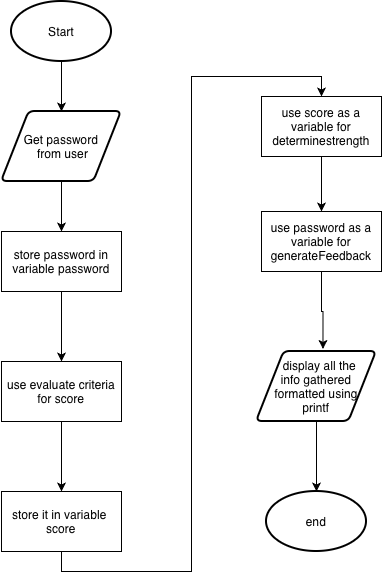

The diagram above was exported from draw.io. Its source (the exported page's mxGraphModel, read from the mxfile embedded in the PNG):
<mxGraphModel dx="976" dy="665" grid="1" gridSize="10" guides="1" tooltips="1" connect="1" arrows="1" fold="1" page="1" pageScale="1" pageWidth="850" pageHeight="1100" math="0" shadow="0">
  <root>
    <mxCell id="0" />
    <mxCell id="1" parent="0" />
    <mxCell id="-kplQ0saCQ0knyK92Lam-18" edge="1" parent="1" source="-kplQ0saCQ0knyK92Lam-9" style="edgeStyle=orthogonalEdgeStyle;rounded=0;orthogonalLoop=1;jettySize=auto;html=1;exitX=0.5;exitY=1;exitDx=0;exitDy=0;exitPerimeter=0;entryX=0.5;entryY=0;entryDx=0;entryDy=0;" target="-kplQ0saCQ0knyK92Lam-10">
      <mxGeometry relative="1" as="geometry" />
    </mxCell>
    <mxCell id="-kplQ0saCQ0knyK92Lam-9" parent="1" style="strokeWidth=2;html=1;shape=mxgraph.flowchart.start_1;whiteSpace=wrap;" value="Start" vertex="1">
      <mxGeometry height="60" width="100" x="250" y="60" as="geometry" />
    </mxCell>
    <mxCell id="-kplQ0saCQ0knyK92Lam-19" edge="1" parent="1" source="-kplQ0saCQ0knyK92Lam-10" style="edgeStyle=orthogonalEdgeStyle;rounded=0;orthogonalLoop=1;jettySize=auto;html=1;exitX=0.5;exitY=1;exitDx=0;exitDy=0;entryX=0.5;entryY=0;entryDx=0;entryDy=0;" target="-kplQ0saCQ0knyK92Lam-15">
      <mxGeometry relative="1" as="geometry" />
    </mxCell>
    <mxCell id="-kplQ0saCQ0knyK92Lam-10" parent="1" style="shape=parallelogram;html=1;strokeWidth=2;perimeter=parallelogramPerimeter;whiteSpace=wrap;rounded=1;arcSize=12;size=0.23;" value="Get password&lt;div&gt;&amp;nbsp;from user&lt;/div&gt;" vertex="1">
      <mxGeometry height="70" width="120" x="240" y="170" as="geometry" />
    </mxCell>
    <mxCell id="-kplQ0saCQ0knyK92Lam-21" edge="1" parent="1" source="-kplQ0saCQ0knyK92Lam-11" style="edgeStyle=orthogonalEdgeStyle;rounded=0;orthogonalLoop=1;jettySize=auto;html=1;exitX=0.5;exitY=1;exitDx=0;exitDy=0;entryX=0.5;entryY=0;entryDx=0;entryDy=0;" target="-kplQ0saCQ0knyK92Lam-12">
      <mxGeometry relative="1" as="geometry" />
    </mxCell>
    <mxCell id="-kplQ0saCQ0knyK92Lam-11" parent="1" style="rounded=0;whiteSpace=wrap;html=1;" value="use evaluate criteria&lt;div&gt;for score&lt;/div&gt;" vertex="1">
      <mxGeometry height="60" width="120" x="240" y="420" as="geometry" />
    </mxCell>
    <mxCell id="-kplQ0saCQ0knyK92Lam-22" edge="1" parent="1" source="-kplQ0saCQ0knyK92Lam-12" style="edgeStyle=orthogonalEdgeStyle;rounded=0;orthogonalLoop=1;jettySize=auto;html=1;exitX=0.5;exitY=1;exitDx=0;exitDy=0;entryX=0.5;entryY=0;entryDx=0;entryDy=0;" target="-kplQ0saCQ0knyK92Lam-14">
      <mxGeometry relative="1" as="geometry" />
    </mxCell>
    <mxCell id="-kplQ0saCQ0knyK92Lam-12" parent="1" style="rounded=0;whiteSpace=wrap;html=1;" value="store it in variable&amp;nbsp;&lt;div&gt;score&lt;/div&gt;" vertex="1">
      <mxGeometry height="60" width="120" x="240" y="550" as="geometry" />
    </mxCell>
    <mxCell id="-kplQ0saCQ0knyK92Lam-13" parent="1" style="rounded=0;whiteSpace=wrap;html=1;" value="use password as a variable for generateFeedback" vertex="1">
      <mxGeometry height="60" width="120" x="500" y="270" as="geometry" />
    </mxCell>
    <mxCell id="-kplQ0saCQ0knyK92Lam-23" edge="1" parent="1" source="-kplQ0saCQ0knyK92Lam-14" style="edgeStyle=orthogonalEdgeStyle;rounded=0;orthogonalLoop=1;jettySize=auto;html=1;exitX=0.5;exitY=1;exitDx=0;exitDy=0;entryX=0.5;entryY=0;entryDx=0;entryDy=0;" target="-kplQ0saCQ0knyK92Lam-13">
      <mxGeometry relative="1" as="geometry" />
    </mxCell>
    <mxCell id="-kplQ0saCQ0knyK92Lam-14" parent="1" style="rounded=0;whiteSpace=wrap;html=1;" value="use score as a variable for determinestrength" vertex="1">
      <mxGeometry height="60" width="120" x="500" y="155" as="geometry" />
    </mxCell>
    <mxCell id="-kplQ0saCQ0knyK92Lam-20" edge="1" parent="1" source="-kplQ0saCQ0knyK92Lam-15" style="edgeStyle=orthogonalEdgeStyle;rounded=0;orthogonalLoop=1;jettySize=auto;html=1;exitX=0.5;exitY=1;exitDx=0;exitDy=0;" target="-kplQ0saCQ0knyK92Lam-11">
      <mxGeometry relative="1" as="geometry" />
    </mxCell>
    <mxCell id="-kplQ0saCQ0knyK92Lam-15" parent="1" style="rounded=0;whiteSpace=wrap;html=1;" value="store password in variable password" vertex="1">
      <mxGeometry height="60" width="120" x="240" y="290" as="geometry" />
    </mxCell>
    <mxCell id="-kplQ0saCQ0knyK92Lam-16" parent="1" style="shape=parallelogram;html=1;strokeWidth=2;perimeter=parallelogramPerimeter;whiteSpace=wrap;rounded=1;arcSize=12;size=0.23;" value="&amp;nbsp; &amp;nbsp;display all the&amp;nbsp;&lt;div&gt;info gathered&lt;div&gt;&amp;nbsp;formatted using&amp;nbsp;&lt;/div&gt;&lt;div&gt;printf&lt;/div&gt;&lt;/div&gt;" vertex="1">
      <mxGeometry height="70" width="120" x="495" y="410" as="geometry" />
    </mxCell>
    <mxCell id="-kplQ0saCQ0knyK92Lam-17" parent="1" style="strokeWidth=2;html=1;shape=mxgraph.flowchart.start_1;whiteSpace=wrap;" value="end" vertex="1">
      <mxGeometry height="60" width="100" x="505" y="550" as="geometry" />
    </mxCell>
    <mxCell id="-kplQ0saCQ0knyK92Lam-24" edge="1" parent="1" source="-kplQ0saCQ0knyK92Lam-13" style="edgeStyle=orthogonalEdgeStyle;rounded=0;orthogonalLoop=1;jettySize=auto;html=1;exitX=0.5;exitY=1;exitDx=0;exitDy=0;entryX=0.554;entryY=-0.037;entryDx=0;entryDy=0;entryPerimeter=0;" target="-kplQ0saCQ0knyK92Lam-16">
      <mxGeometry relative="1" as="geometry" />
    </mxCell>
    <mxCell id="-kplQ0saCQ0knyK92Lam-25" edge="1" parent="1" source="-kplQ0saCQ0knyK92Lam-16" style="edgeStyle=orthogonalEdgeStyle;rounded=0;orthogonalLoop=1;jettySize=auto;html=1;exitX=0.5;exitY=1;exitDx=0;exitDy=0;entryX=0.5;entryY=0;entryDx=0;entryDy=0;entryPerimeter=0;" target="-kplQ0saCQ0knyK92Lam-17">
      <mxGeometry relative="1" as="geometry" />
    </mxCell>
  </root>
</mxGraphModel>